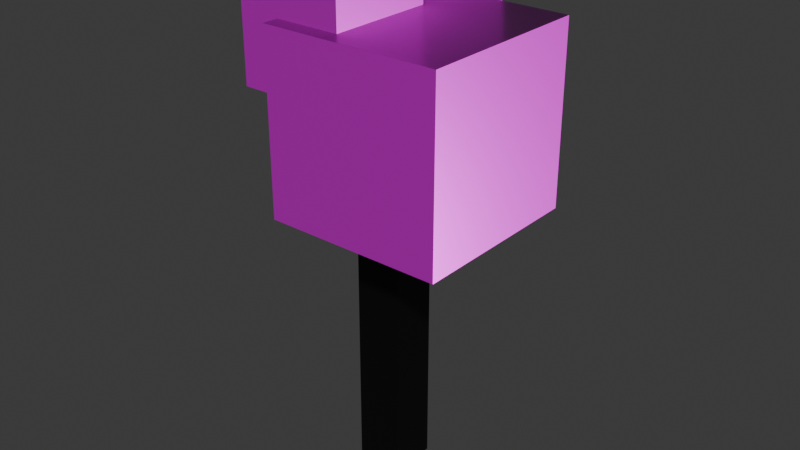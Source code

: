 # Source: tree1.blend  (saved by Blender 4.5.90; exported with 4.5.12 LTS)
import bpy
from mathutils import Matrix  # noqa: F401  (used for matrix-valued properties, if any)

bpy.ops.wm.read_factory_settings(use_empty=True)
scene = bpy.context.scene
scene.name = 'Scene'

# ---- collections
col_collection = bpy.data.collections.new('Collection'); scene.collection.children.link(col_collection)

# ---- images (referenced by path relative to the original .blend; pixels are not part of the script)
import os
ASSET_DIR = os.environ.get("B2B_ASSET_DIR", "")  # directory of the original .blend (textures are referenced by path, not embedded)
HERE = os.path.dirname(os.path.abspath(__file__))  # packed textures are extracted next to this script under _unpacked/

def load_image(name, relpath, width, height, colorspace="sRGB"):
    """Load a texture the original file referenced (path relative to the .blend, or extracted next to this script)."""
    p = next((c for c in (os.path.join(HERE, relpath), os.path.join(ASSET_DIR, relpath)) if relpath and os.path.exists(c)), "")
    if p:
        img = bpy.data.images.load(p, check_existing=True)
        img.name = name
    else:  # same state as the original file: an image datablock whose file is absent (Cycles renders it pink)
        img = bpy.data.images.new(name, width, height)
        img.source = "FILE"
        img.filepath = "//" + (relpath or name)
    img.colorspace_settings.name = colorspace
    return img
img_corrugatedsteel006a_2k_jpg_displacement_jpg = load_image('CorrugatedSteel006A_2K-JPG_Displacement.jpg', 'CorrugatedSteel006A_2K-JPG_Displacement.jpg', 1024, 1024, 'Non-Color')
img_corrugatedsteel006a_2k_jpg_color_jpg = load_image('CorrugatedSteel006A_2K-JPG_Color.jpg', 'CorrugatedSteel006A_2K-JPG_Color.jpg', 1024, 1024, 'sRGB')
img_corrugatedsteel006a_2k_jpg_metalness_jpg = load_image('CorrugatedSteel006A_2K-JPG_Metalness.jpg', 'CorrugatedSteel006A_2K-JPG_Metalness.jpg', 1024, 1024, 'Non-Color')
img_corrugatedsteel006a_2k_jpg_roughness_jpg = load_image('CorrugatedSteel006A_2K-JPG_Roughness.jpg', 'CorrugatedSteel006A_2K-JPG_Roughness.jpg', 1024, 1024, 'Non-Color')
img_corrugatedsteel006a_2k_jpg_normalgl_jpg = load_image('CorrugatedSteel006A_2K-JPG_NormalGL.jpg', 'CorrugatedSteel006A_2K-JPG_NormalGL.jpg', 1024, 1024, 'Non-Color')
img_corrugatedsteel006a_2k_jpg_ambientocclusion_jpg = load_image('CorrugatedSteel006A_2K-JPG_AmbientOcclusion.jpg', 'CorrugatedSteel006A_2K-JPG_AmbientOcclusion.jpg', 1024, 1024, 'Non-Color')

# ---- materials (node trees are filled in below, after node groups)
mat_material = bpy.data.materials.new('Material')
mat_material.alpha_threshold = 0.0
mat_material.roughness = 0.5
mat_material.line_color = (0.0, 0.0, 0.0, 1.0)
mat_cmetal = bpy.data.materials.new('cmetal')

# ---- material node trees
mat_material.use_nodes = True; mat_material.node_tree.nodes.clear()
_N = mat_material.node_tree.nodes; _L = mat_material.node_tree.links
n0 = _N.new('ShaderNodeOutputMaterial'); n0.name = 'Material Output'; n0.location = (200, 100)
n1 = _N.new('ShaderNodeBsdfPrincipled'); n1.name = 'Principled BSDF'; n1.location = (-200, 100)
n1.inputs[0].default_value = (0.0, 0.0, 0.0, 1.0)
n1.inputs[3].default_value = 1.45
_L.new(n1.outputs[0], n0.inputs[0])
n0.is_active_output = True
mat_cmetal.use_nodes = True; mat_cmetal.node_tree.nodes.clear()
_N = mat_cmetal.node_tree.nodes; _L = mat_cmetal.node_tree.links
n0 = _N.new('ShaderNodeBsdfPrincipled'); n0.name = 'Principled BSDF'; n0.location = (-200, 100)
n1 = _N.new('ShaderNodeOutputMaterial'); n1.name = 'Material Output'; n1.location = (200, 100)
n2 = _N.new('ShaderNodeTexImage'); n2.name = 'Image Texture'; n2.location = (85, -1156)
n2.label = 'Displacement'
n2.image = img_corrugatedsteel006a_2k_jpg_displacement_jpg
n3 = _N.new('ShaderNodeDisplacement'); n3.name = 'Displacement'; n3.location = (-100, -600)
n4 = _N.new('ShaderNodeTexImage'); n4.name = 'Image Texture.001'; n4.location = (85, -316)
n4.label = 'Base Color'
n4.image = img_corrugatedsteel006a_2k_jpg_color_jpg
n5 = _N.new('ShaderNodeTexImage'); n5.name = 'Image Texture.002'; n5.location = (85, -596)
n5.label = 'Metallic'
n5.image = img_corrugatedsteel006a_2k_jpg_metalness_jpg
n6 = _N.new('ShaderNodeTexImage'); n6.name = 'Image Texture.003'; n6.location = (85, -876)
n6.label = 'Roughness'
n6.image = img_corrugatedsteel006a_2k_jpg_roughness_jpg
n7 = _N.new('ShaderNodeTexImage'); n7.name = 'Image Texture.004'; n7.location = (85, -1436)
n7.label = 'Normal'
n7.image = img_corrugatedsteel006a_2k_jpg_normalgl_jpg
n8 = _N.new('ShaderNodeNormalMap'); n8.name = 'Normal Map'; n8.location = (-450, -1100)
n9 = _N.new('ShaderNodeTexImage'); n9.name = 'Image Texture.005'; n9.location = (85, -36)
n9.label = 'Ambient Occlusion'
n9.image = img_corrugatedsteel006a_2k_jpg_ambientocclusion_jpg
n10 = _N.new('ShaderNodeMapping'); n10.name = 'Mapping'; n10.location = (230, -36)
n11 = _N.new('NodeReroute'); n11.name = 'Reroute'; n11.location = (35, -799)
n11.width = 12
n11.socket_idname = 'NodeSocketVector'
n12 = _N.new('ShaderNodeTexCoord'); n12.name = 'Texture Coordinate'; n12.location = (30, -36)
n13 = _N.new('NodeFrame'); n13.name = 'Frame'; n13.location = (-1480, 136)
n13.label = 'Mapping'
n13.width = 400
n14 = _N.new('NodeFrame'); n14.name = 'Frame.001'; n14.location = (-835, 336)
n14.label = 'Textures'
n14.width = 355
n2.parent = n14
n4.parent = n14
n5.parent = n14
n6.parent = n14
n7.parent = n14
n9.parent = n14
n10.parent = n13
n11.parent = n14
n12.parent = n13
_L.new(n0.outputs[0], n1.inputs[0])
_L.new(n2.outputs[0], n3.inputs[0])
_L.new(n3.outputs[0], n1.inputs[2])
_L.new(n4.outputs[0], n0.inputs[0])
_L.new(n5.outputs[0], n0.inputs[1])
_L.new(n6.outputs[0], n0.inputs[2])
_L.new(n7.outputs[0], n8.inputs[1])
_L.new(n8.outputs[0], n0.inputs[5])
_L.new(n11.outputs[0], n9.inputs[0])
_L.new(n11.outputs[0], n4.inputs[0])
_L.new(n11.outputs[0], n5.inputs[0])
_L.new(n11.outputs[0], n6.inputs[0])
_L.new(n11.outputs[0], n2.inputs[0])
_L.new(n11.outputs[0], n7.inputs[0])
_L.new(n10.outputs[0], n11.inputs[0])
_L.new(n12.outputs[2], n10.inputs[0])
n1.is_active_output = True

# ---- world
world_world = bpy.data.worlds.new('World'); scene.world = world_world
world_world.use_nodes = True; world_world.node_tree.nodes.clear()
_N = world_world.node_tree.nodes; _L = world_world.node_tree.links
n0 = _N.new('ShaderNodeOutputWorld'); n0.name = 'World Output'; n0.location = (200, 100)
n1 = _N.new('ShaderNodeBackground'); n1.name = 'Background'; n1.location = (-200, 100)
n1.inputs[0].default_value = (0.05088, 0.05088, 0.05088, 1.0)
_L.new(n1.outputs[0], n0.inputs[0])
n0.is_active_output = True
world_world.color = (0.05088, 0.05088, 0.05088)
world_world.sun_shadow_jitter_overblur = 0.0

# ---- meshes
me_cube = bpy.data.meshes.new('Cube')
me_cube.from_pydata([(1.0, 1.0, 1.0), (1.0, 1.0, -1.0), (1.0, -1.0, 1.0), (1.0, -1.0, -1.0), (-1.0, 1.0, 1.0), (-1.0, 1.0, -1.0), (-1.0, -1.0, 1.0), (-1.0, -1.0, -1.0)], [], [(0, 4, 6, 2), (3, 2, 6, 7), (7, 6, 4, 5), (5, 1, 3, 7), (1, 0, 2, 3), (5, 4, 0, 1)])
_uv = me_cube.uv_layers.new(name='UVMap')
_uv.uv.foreach_set('vector', [0.3956, 0.3956, 0.6044, 0.3956, 0.6044, 0.6044, 0.3956, 0.6044, 0.375, 0.75, 0.625, 0.75, 0.625, 1.0, 0.375, 1.0, 0.375, 0.0, 0.625, 0.0, 0.625, 0.25, 0.375, 0.25, 0.125, 0.5, 0.375, 0.5, 0.375, 0.75, 0.125, 0.75, 0.375, 0.5, 0.625, 0.5, 0.625, 0.75, 0.375, 0.75, 0.375, 0.25, 0.625, 0.25, 0.625, 0.5, 0.375, 0.5])
me_cube.materials.append(mat_material)
me_cube.use_mirror_vertex_groups = False
me_cube.update()
me_cube_001 = bpy.data.meshes.new('Cube.001')
me_cube_001.from_pydata([(-1.0, -1.0, -1.0), (-1.0, -1.0, 1.0), (-1.0, 1.0, -1.0), (-1.0, 1.0, 1.0), (1.0, -1.0, -1.0), (1.0, -1.0, 1.0), (1.0, 1.0, -1.0), (1.0, 1.0, 1.0)], [], [(0, 1, 3, 2), (2, 3, 7, 6), (6, 7, 5, 4), (4, 5, 1, 0), (2, 6, 4, 0), (7, 3, 1, 5)])
_uv = me_cube_001.uv_layers.new(name='UVMap')
_uv.uv.foreach_set('vector', [0.6044, 0.6044, 0.6044, 0.3956, 0.3956, 0.3956, 0.3956, 0.6044, 0.6044, 0.6044, 0.6044, 0.3956, 0.3956, 0.3956, 0.3956, 0.6044, 0.3956, 0.6044, 0.3956, 0.3956, 0.6044, 0.3956, 0.6044, 0.6044, 0.3956, 0.6044, 0.3956, 0.3956, 0.6044, 0.3956, 0.6044, 0.6044, 0.6044, 0.3956, 0.3956, 0.3956, 0.3956, 0.6044, 0.6044, 0.6044, 0.3956, 0.3956, 0.6044, 0.3956, 0.6044, 0.6044, 0.3956, 0.6044])
me_cube_001.materials.append(mat_cmetal)
me_cube_001.update()
me_cube_002 = bpy.data.meshes.new('Cube.002')
me_cube_002.from_pydata([(-1.0, -1.0, -1.0), (-1.0, -1.0, 1.0), (-1.0, 1.0, -1.0), (-1.0, 1.0, 1.0), (1.0, -1.0, -1.0), (1.0, -1.0, 1.0), (1.0, 1.0, -1.0), (1.0, 1.0, 1.0)], [], [(0, 1, 3, 2), (2, 3, 7, 6), (6, 7, 5, 4), (4, 5, 1, 0), (2, 6, 4, 0), (7, 3, 1, 5)])
_uv = me_cube_002.uv_layers.new(name='UVMap')
_uv.uv.foreach_set('vector', [0.6044, 0.6044, 0.6044, 0.3956, 0.3956, 0.3956, 0.3956, 0.6044, 0.6044, 0.6044, 0.6044, 0.3956, 0.3956, 0.3956, 0.3956, 0.6044, 0.3956, 0.6044, 0.3956, 0.3956, 0.6044, 0.3956, 0.6044, 0.6044, 0.3956, 0.6044, 0.3956, 0.3956, 0.6044, 0.3956, 0.6044, 0.6044, 0.6044, 0.3956, 0.3956, 0.3956, 0.3956, 0.6044, 0.6044, 0.6044, 0.3956, 0.3956, 0.6044, 0.3956, 0.6044, 0.6044, 0.3956, 0.6044])
me_cube_002.materials.append(mat_cmetal)
me_cube_002.update()
me_cube_003 = bpy.data.meshes.new('Cube.003')
me_cube_003.from_pydata([(-1.0, -1.0, -1.0), (-1.0, -1.0, 1.0), (-1.0, 1.0, -1.0), (-1.0, 1.0, 1.0), (1.0, -1.0, -1.0), (1.0, -1.0, 1.0), (1.0, 1.0, -1.0), (1.0, 1.0, 1.0)], [], [(0, 1, 3, 2), (2, 3, 7, 6), (6, 7, 5, 4), (4, 5, 1, 0), (2, 6, 4, 0), (7, 3, 1, 5)])
_uv = me_cube_003.uv_layers.new(name='UVMap')
_uv.uv.foreach_set('vector', [0.6044, 0.6044, 0.6044, 0.3956, 0.3956, 0.3956, 0.3956, 0.6044, 0.6044, 0.6044, 0.6044, 0.3956, 0.3956, 0.3956, 0.3956, 0.6044, 0.3956, 0.6044, 0.3956, 0.3956, 0.6044, 0.3956, 0.6044, 0.6044, 0.3956, 0.6044, 0.3956, 0.3956, 0.6044, 0.3956, 0.6044, 0.6044, 0.6044, 0.3956, 0.3956, 0.3956, 0.3956, 0.6044, 0.6044, 0.6044, 0.3956, 0.3956, 0.6044, 0.3956, 0.6044, 0.6044, 0.3956, 0.6044])
me_cube_003.materials.append(mat_cmetal)
me_cube_003.update()
me_cube_004 = bpy.data.meshes.new('Cube.004')
me_cube_004.from_pydata([(-1.0, -1.0, -1.0), (-1.0, -1.0, 1.0), (-1.0, 1.0, -1.0), (-1.0, 1.0, 1.0), (1.0, -1.0, -1.0), (1.0, -1.0, 1.0), (1.0, 1.0, -1.0), (1.0, 1.0, 1.0)], [], [(0, 1, 3, 2), (2, 3, 7, 6), (6, 7, 5, 4), (4, 5, 1, 0), (2, 6, 4, 0), (7, 3, 1, 5)])
_uv = me_cube_004.uv_layers.new(name='UVMap')
_uv.uv.foreach_set('vector', [0.6044, 0.6044, 0.6044, 0.3956, 0.3956, 0.3956, 0.3956, 0.6044, 0.6044, 0.6044, 0.6044, 0.3956, 0.3956, 0.3956, 0.3956, 0.6044, 0.3956, 0.6044, 0.3956, 0.3956, 0.6044, 0.3956, 0.6044, 0.6044, 0.3956, 0.6044, 0.3956, 0.3956, 0.6044, 0.3956, 0.6044, 0.6044, 0.6044, 0.3956, 0.3956, 0.3956, 0.3956, 0.6044, 0.6044, 0.6044, 0.3956, 0.3956, 0.6044, 0.3956, 0.6044, 0.6044, 0.3956, 0.6044])
me_cube_004.materials.append(mat_cmetal)
me_cube_004.update()
me_cube_005 = bpy.data.meshes.new('Cube.005')
me_cube_005.from_pydata([(-1.0, -1.0, -1.0), (-1.0, -1.0, 1.0), (-1.0, 1.0, -1.0), (-1.0, 1.0, 1.0), (1.0, -1.0, -1.0), (1.0, -1.0, 1.0), (1.0, 1.0, -1.0), (1.0, 1.0, 1.0)], [], [(0, 1, 3, 2), (2, 3, 7, 6), (6, 7, 5, 4), (4, 5, 1, 0), (2, 6, 4, 0), (7, 3, 1, 5)])
_uv = me_cube_005.uv_layers.new(name='UVMap')
_uv.uv.foreach_set('vector', [0.6044, 0.6044, 0.6044, 0.3956, 0.3956, 0.3956, 0.3956, 0.6044, 0.6044, 0.6044, 0.6044, 0.3956, 0.3956, 0.3956, 0.3956, 0.6044, 0.3956, 0.6044, 0.3956, 0.3956, 0.6044, 0.3956, 0.6044, 0.6044, 0.3956, 0.6044, 0.3956, 0.3956, 0.6044, 0.3956, 0.6044, 0.6044, 0.6044, 0.3956, 0.3956, 0.3956, 0.3956, 0.6044, 0.6044, 0.6044, 0.3956, 0.3956, 0.6044, 0.3956, 0.6044, 0.6044, 0.3956, 0.6044])
me_cube_005.materials.append(mat_cmetal)
me_cube_005.update()

# ---- objects
ob_cube = bpy.data.objects.new('Cube', me_cube)
ob_cube_001 = bpy.data.objects.new('Cube.001', me_cube_001)
ob_cube_002 = bpy.data.objects.new('Cube.002', me_cube_002)
ob_cube_003 = bpy.data.objects.new('Cube.003', me_cube_003)
ob_cube_004 = bpy.data.objects.new('Cube.004', me_cube_004)
ob_cube_005 = bpy.data.objects.new('Cube.005', me_cube_005)

# ---- transforms, parenting, visibility, modifiers, constraints
ob_cube.location = (0.0, 0.0, 1.763)
ob_cube.scale = (0.2319, 0.2319, 1.881)
ob_cube.lock_rotations_4d = False
ob_cube.empty_display_type = 'ARROWS'
ob_cube.lineart.crease_threshold = 0.0
ob_cube_001.location = (0.0, 0.0, 3.285)
ob_cube_001.scale = (0.6532, 0.6532, 0.6532)
ob_cube_002.location = (-0.6205, 0.5994, 3.865)
ob_cube_002.scale = (0.7588, 0.7588, 0.7588)
ob_cube_003.location = (0.5109, -0.3165, 3.655)
ob_cube_003.scale = (0.8365, 0.8365, 0.8365)
ob_cube_004.location = (-0.2165, -0.4887, 4.358)
ob_cube_004.scale = (0.5101, 0.5101, 0.5101)
ob_cube_005.location = (0.2, 0.5198, 3.595)
ob_cube_005.scale = (0.6532, 0.6532, 0.6532)

# ---- collection membership
col_collection.objects.link(ob_cube)
col_collection.objects.link(ob_cube_001)
col_collection.objects.link(ob_cube_002)
col_collection.objects.link(ob_cube_003)
col_collection.objects.link(ob_cube_004)
col_collection.objects.link(ob_cube_005)

# ---- scene / render settings (as saved in the file)
scene.frame_start = 1; scene.frame_end = 250; scene.frame_set(1)
scene.render.engine = 'BLENDER_EEVEE_NEXT'
bpy.context.view_layer.update()

# ---- added for rendering (the .blend has no active camera and no usable light): camera, sun
cam_auto = bpy.data.cameras.new('AutoCamera')
cam_auto.lens = 50.0
cam_auto.sensor_width = 36.0
cam_auto.clip_end = 1000.0
ob_auto_camera = bpy.data.objects.new('AutoCamera', cam_auto)
scene.collection.objects.link(ob_auto_camera)
ob_auto_camera.location = (5.7325, -6.79556, 6.97366)
ob_auto_camera.rotation_euler = (1.09748, -7.21219e-08, 0.694738)
scene.camera = ob_auto_camera
light_auto_sun = bpy.data.lights.new('AutoSun', 'SUN')
light_auto_sun.energy = 3.0
light_auto_sun.angle = 0.0523599
ob_auto_sun = bpy.data.objects.new('AutoSun', light_auto_sun)
scene.collection.objects.link(ob_auto_sun)
ob_auto_sun.rotation_euler = (0.872665, 0.174533, 0.523599)
bpy.context.view_layer.update()
